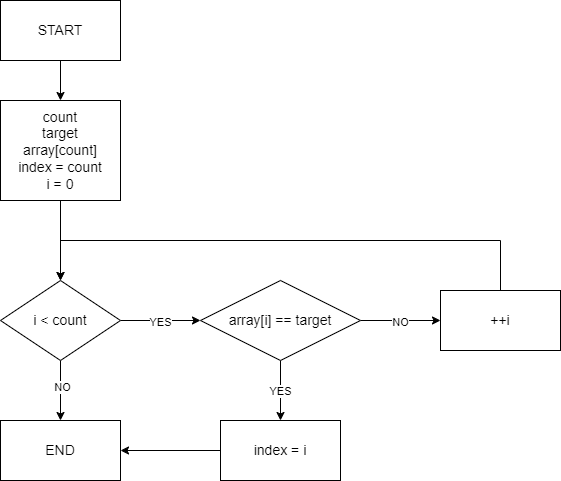

The diagram above was exported from draw.io. Its source (the exported page's mxGraphModel, read from the mxfile embedded in the PNG):
<mxGraphModel dx="1434" dy="790" grid="1" gridSize="10" guides="1" tooltips="1" connect="1" arrows="1" fold="1" page="1" pageScale="1" pageWidth="827" pageHeight="1169" math="0" shadow="0">
  <root>
    <mxCell id="0" />
    <mxCell id="1" parent="0" />
    <mxCell id="hlqqRQc1k2LhqhSh6UrQ-5" value="" style="edgeStyle=orthogonalEdgeStyle;rounded=0;orthogonalLoop=1;jettySize=auto;html=1;" parent="1" source="hlqqRQc1k2LhqhSh6UrQ-1" target="hlqqRQc1k2LhqhSh6UrQ-4" edge="1">
      <mxGeometry relative="1" as="geometry" />
    </mxCell>
    <mxCell id="hlqqRQc1k2LhqhSh6UrQ-1" value="&lt;font style=&quot;font-size: 14px;&quot;&gt;START&lt;/font&gt;" style="rounded=0;whiteSpace=wrap;html=1;" parent="1" vertex="1">
      <mxGeometry x="160" y="120" width="120" height="60" as="geometry" />
    </mxCell>
    <mxCell id="hlqqRQc1k2LhqhSh6UrQ-7" value="" style="edgeStyle=orthogonalEdgeStyle;rounded=0;orthogonalLoop=1;jettySize=auto;html=1;" parent="1" source="hlqqRQc1k2LhqhSh6UrQ-4" target="hlqqRQc1k2LhqhSh6UrQ-6" edge="1">
      <mxGeometry relative="1" as="geometry" />
    </mxCell>
    <mxCell id="hlqqRQc1k2LhqhSh6UrQ-4" value="&lt;font style=&quot;font-size: 14px;&quot;&gt;count&lt;br&gt;target&lt;br&gt;array[count]&lt;br&gt;index = count&lt;br&gt;i = 0&lt;/font&gt;" style="rounded=0;whiteSpace=wrap;html=1;" parent="1" vertex="1">
      <mxGeometry x="160" y="220" width="120" height="100" as="geometry" />
    </mxCell>
    <mxCell id="hlqqRQc1k2LhqhSh6UrQ-9" value="" style="edgeStyle=orthogonalEdgeStyle;rounded=0;orthogonalLoop=1;jettySize=auto;html=1;" parent="1" source="hlqqRQc1k2LhqhSh6UrQ-6" target="hlqqRQc1k2LhqhSh6UrQ-8" edge="1">
      <mxGeometry relative="1" as="geometry" />
    </mxCell>
    <mxCell id="hlqqRQc1k2LhqhSh6UrQ-10" value="YES" style="edgeLabel;html=1;align=center;verticalAlign=middle;resizable=0;points=[];" parent="hlqqRQc1k2LhqhSh6UrQ-9" vertex="1" connectable="0">
      <mxGeometry x="-0.025" y="-1" relative="1" as="geometry">
        <mxPoint as="offset" />
      </mxGeometry>
    </mxCell>
    <mxCell id="hlqqRQc1k2LhqhSh6UrQ-20" value="" style="edgeStyle=orthogonalEdgeStyle;rounded=0;orthogonalLoop=1;jettySize=auto;html=1;" parent="1" source="hlqqRQc1k2LhqhSh6UrQ-6" target="hlqqRQc1k2LhqhSh6UrQ-18" edge="1">
      <mxGeometry relative="1" as="geometry" />
    </mxCell>
    <mxCell id="hlqqRQc1k2LhqhSh6UrQ-21" value="NO" style="edgeLabel;html=1;align=center;verticalAlign=middle;resizable=0;points=[];" parent="hlqqRQc1k2LhqhSh6UrQ-20" vertex="1" connectable="0">
      <mxGeometry x="-0.1333" y="1" relative="1" as="geometry">
        <mxPoint as="offset" />
      </mxGeometry>
    </mxCell>
    <mxCell id="hlqqRQc1k2LhqhSh6UrQ-6" value="&lt;font style=&quot;font-size: 14px;&quot;&gt;i &amp;lt; count&lt;/font&gt;" style="rhombus;whiteSpace=wrap;html=1;" parent="1" vertex="1">
      <mxGeometry x="160" y="400" width="120" height="80" as="geometry" />
    </mxCell>
    <mxCell id="hlqqRQc1k2LhqhSh6UrQ-12" value="" style="edgeStyle=orthogonalEdgeStyle;rounded=0;orthogonalLoop=1;jettySize=auto;html=1;" parent="1" source="hlqqRQc1k2LhqhSh6UrQ-8" target="hlqqRQc1k2LhqhSh6UrQ-11" edge="1">
      <mxGeometry relative="1" as="geometry" />
    </mxCell>
    <mxCell id="hlqqRQc1k2LhqhSh6UrQ-13" value="NO" style="edgeLabel;html=1;align=center;verticalAlign=middle;resizable=0;points=[];" parent="hlqqRQc1k2LhqhSh6UrQ-12" vertex="1" connectable="0">
      <mxGeometry x="-0.025" y="-1" relative="1" as="geometry">
        <mxPoint as="offset" />
      </mxGeometry>
    </mxCell>
    <mxCell id="hlqqRQc1k2LhqhSh6UrQ-16" value="" style="edgeStyle=orthogonalEdgeStyle;rounded=0;orthogonalLoop=1;jettySize=auto;html=1;" parent="1" source="hlqqRQc1k2LhqhSh6UrQ-8" target="hlqqRQc1k2LhqhSh6UrQ-15" edge="1">
      <mxGeometry relative="1" as="geometry" />
    </mxCell>
    <mxCell id="hlqqRQc1k2LhqhSh6UrQ-17" value="YES" style="edgeLabel;html=1;align=center;verticalAlign=middle;resizable=0;points=[];" parent="hlqqRQc1k2LhqhSh6UrQ-16" vertex="1" connectable="0">
      <mxGeometry y="-1" relative="1" as="geometry">
        <mxPoint as="offset" />
      </mxGeometry>
    </mxCell>
    <mxCell id="hlqqRQc1k2LhqhSh6UrQ-8" value="&lt;font style=&quot;font-size: 14px;&quot;&gt;array[i] == target&lt;/font&gt;" style="rhombus;whiteSpace=wrap;html=1;" parent="1" vertex="1">
      <mxGeometry x="360" y="400" width="160" height="80" as="geometry" />
    </mxCell>
    <mxCell id="hlqqRQc1k2LhqhSh6UrQ-14" style="edgeStyle=orthogonalEdgeStyle;rounded=0;orthogonalLoop=1;jettySize=auto;html=1;exitX=0.5;exitY=0;exitDx=0;exitDy=0;entryX=0.5;entryY=0;entryDx=0;entryDy=0;" parent="1" source="hlqqRQc1k2LhqhSh6UrQ-11" target="hlqqRQc1k2LhqhSh6UrQ-6" edge="1">
      <mxGeometry relative="1" as="geometry">
        <Array as="points">
          <mxPoint x="660" y="360" />
          <mxPoint x="220" y="360" />
        </Array>
      </mxGeometry>
    </mxCell>
    <mxCell id="hlqqRQc1k2LhqhSh6UrQ-11" value="&lt;font style=&quot;font-size: 14px;&quot;&gt;++i&lt;/font&gt;" style="rounded=0;whiteSpace=wrap;html=1;" parent="1" vertex="1">
      <mxGeometry x="600" y="410" width="120" height="60" as="geometry" />
    </mxCell>
    <mxCell id="hlqqRQc1k2LhqhSh6UrQ-19" value="" style="edgeStyle=orthogonalEdgeStyle;rounded=0;orthogonalLoop=1;jettySize=auto;html=1;" parent="1" source="hlqqRQc1k2LhqhSh6UrQ-15" target="hlqqRQc1k2LhqhSh6UrQ-18" edge="1">
      <mxGeometry relative="1" as="geometry" />
    </mxCell>
    <mxCell id="hlqqRQc1k2LhqhSh6UrQ-15" value="&lt;font style=&quot;font-size: 14px;&quot;&gt;index = i&lt;/font&gt;" style="rounded=0;whiteSpace=wrap;html=1;" parent="1" vertex="1">
      <mxGeometry x="380" y="540" width="120" height="60" as="geometry" />
    </mxCell>
    <mxCell id="hlqqRQc1k2LhqhSh6UrQ-18" value="&lt;font style=&quot;font-size: 14px;&quot;&gt;END&lt;/font&gt;" style="rounded=0;whiteSpace=wrap;html=1;" parent="1" vertex="1">
      <mxGeometry x="160" y="540" width="120" height="60" as="geometry" />
    </mxCell>
  </root>
</mxGraphModel>